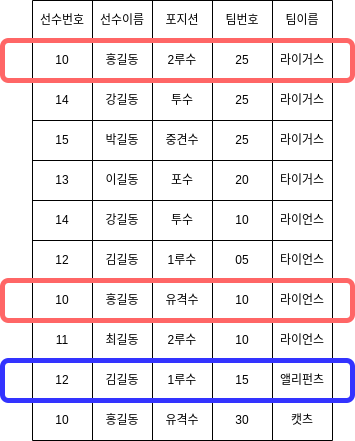

The diagram above was exported from draw.io. Its source (the exported page's mxGraphModel, read from the mxfile embedded in the PNG):
<mxGraphModel dx="474" dy="715" grid="1" gridSize="10" guides="1" tooltips="1" connect="1" arrows="1" fold="1" page="1" pageScale="1" pageWidth="827" pageHeight="1169" math="0" shadow="0">
  <root>
    <mxCell id="0" />
    <mxCell id="1" parent="0" />
    <mxCell id="48" value="" style="shape=table;startSize=0;container=1;collapsible=0;childLayout=tableLayout;" parent="1" vertex="1">
      <mxGeometry x="120" y="500" width="300" height="440" as="geometry" />
    </mxCell>
    <mxCell id="49" value="" style="shape=partialRectangle;collapsible=0;dropTarget=0;pointerEvents=0;fillColor=none;top=0;left=0;bottom=0;right=0;points=[[0,0.5],[1,0.5]];portConstraint=eastwest;" parent="48" vertex="1">
      <mxGeometry width="300" height="40" as="geometry" />
    </mxCell>
    <mxCell id="50" value="선수번호" style="shape=partialRectangle;html=1;whiteSpace=wrap;connectable=0;overflow=hidden;fillColor=none;top=0;left=0;bottom=0;right=0;pointerEvents=1;" parent="49" vertex="1">
      <mxGeometry width="60" height="40" as="geometry" />
    </mxCell>
    <mxCell id="51" value="선수이름" style="shape=partialRectangle;html=1;whiteSpace=wrap;connectable=0;overflow=hidden;fillColor=none;top=0;left=0;bottom=0;right=0;pointerEvents=1;" parent="49" vertex="1">
      <mxGeometry x="60" width="60" height="40" as="geometry" />
    </mxCell>
    <mxCell id="52" value="포지션" style="shape=partialRectangle;html=1;whiteSpace=wrap;connectable=0;overflow=hidden;fillColor=none;top=0;left=0;bottom=0;right=0;pointerEvents=1;" parent="49" vertex="1">
      <mxGeometry x="120" width="60" height="40" as="geometry" />
    </mxCell>
    <mxCell id="53" value="팀번호" style="shape=partialRectangle;html=1;whiteSpace=wrap;connectable=0;overflow=hidden;fillColor=none;top=0;left=0;bottom=0;right=0;pointerEvents=1;" parent="49" vertex="1">
      <mxGeometry x="180" width="60" height="40" as="geometry" />
    </mxCell>
    <mxCell id="54" value="팀이름" style="shape=partialRectangle;html=1;whiteSpace=wrap;connectable=0;overflow=hidden;fillColor=none;top=0;left=0;bottom=0;right=0;pointerEvents=1;" parent="49" vertex="1">
      <mxGeometry x="240" width="60" height="40" as="geometry" />
    </mxCell>
    <mxCell id="55" value="" style="shape=partialRectangle;collapsible=0;dropTarget=0;pointerEvents=0;fillColor=none;top=0;left=0;bottom=0;right=0;points=[[0,0.5],[1,0.5]];portConstraint=eastwest;" parent="48" vertex="1">
      <mxGeometry y="40" width="300" height="40" as="geometry" />
    </mxCell>
    <mxCell id="56" value="10" style="shape=partialRectangle;html=1;whiteSpace=wrap;connectable=0;overflow=hidden;fillColor=none;top=0;left=0;bottom=0;right=0;pointerEvents=1;" parent="55" vertex="1">
      <mxGeometry width="60" height="40" as="geometry" />
    </mxCell>
    <mxCell id="57" value="홍길동" style="shape=partialRectangle;html=1;whiteSpace=wrap;connectable=0;overflow=hidden;fillColor=none;top=0;left=0;bottom=0;right=0;pointerEvents=1;" parent="55" vertex="1">
      <mxGeometry x="60" width="60" height="40" as="geometry" />
    </mxCell>
    <mxCell id="58" value="2루수" style="shape=partialRectangle;html=1;whiteSpace=wrap;connectable=0;overflow=hidden;fillColor=none;top=0;left=0;bottom=0;right=0;pointerEvents=1;" parent="55" vertex="1">
      <mxGeometry x="120" width="60" height="40" as="geometry" />
    </mxCell>
    <mxCell id="59" value="25" style="shape=partialRectangle;html=1;whiteSpace=wrap;connectable=0;overflow=hidden;fillColor=none;top=0;left=0;bottom=0;right=0;pointerEvents=1;" parent="55" vertex="1">
      <mxGeometry x="180" width="60" height="40" as="geometry" />
    </mxCell>
    <mxCell id="60" value="라이거스" style="shape=partialRectangle;html=1;whiteSpace=wrap;connectable=0;overflow=hidden;fillColor=none;top=0;left=0;bottom=0;right=0;pointerEvents=1;" parent="55" vertex="1">
      <mxGeometry x="240" width="60" height="40" as="geometry" />
    </mxCell>
    <mxCell id="61" value="" style="shape=partialRectangle;collapsible=0;dropTarget=0;pointerEvents=0;fillColor=none;top=0;left=0;bottom=0;right=0;points=[[0,0.5],[1,0.5]];portConstraint=eastwest;" parent="48" vertex="1">
      <mxGeometry y="80" width="300" height="40" as="geometry" />
    </mxCell>
    <mxCell id="62" value="14" style="shape=partialRectangle;html=1;whiteSpace=wrap;connectable=0;overflow=hidden;fillColor=none;top=0;left=0;bottom=0;right=0;pointerEvents=1;" parent="61" vertex="1">
      <mxGeometry width="60" height="40" as="geometry" />
    </mxCell>
    <mxCell id="63" value="강길동" style="shape=partialRectangle;html=1;whiteSpace=wrap;connectable=0;overflow=hidden;fillColor=none;top=0;left=0;bottom=0;right=0;pointerEvents=1;" parent="61" vertex="1">
      <mxGeometry x="60" width="60" height="40" as="geometry" />
    </mxCell>
    <mxCell id="64" value="투수" style="shape=partialRectangle;html=1;whiteSpace=wrap;connectable=0;overflow=hidden;fillColor=none;top=0;left=0;bottom=0;right=0;pointerEvents=1;" parent="61" vertex="1">
      <mxGeometry x="120" width="60" height="40" as="geometry" />
    </mxCell>
    <mxCell id="65" value="25" style="shape=partialRectangle;html=1;whiteSpace=wrap;connectable=0;overflow=hidden;fillColor=none;top=0;left=0;bottom=0;right=0;pointerEvents=1;" parent="61" vertex="1">
      <mxGeometry x="180" width="60" height="40" as="geometry" />
    </mxCell>
    <mxCell id="66" value="&lt;span&gt;라이거스&lt;/span&gt;" style="shape=partialRectangle;html=1;whiteSpace=wrap;connectable=0;overflow=hidden;fillColor=none;top=0;left=0;bottom=0;right=0;pointerEvents=1;" parent="61" vertex="1">
      <mxGeometry x="240" width="60" height="40" as="geometry" />
    </mxCell>
    <mxCell id="67" value="" style="shape=partialRectangle;collapsible=0;dropTarget=0;pointerEvents=0;fillColor=none;top=0;left=0;bottom=0;right=0;points=[[0,0.5],[1,0.5]];portConstraint=eastwest;" parent="48" vertex="1">
      <mxGeometry y="120" width="300" height="40" as="geometry" />
    </mxCell>
    <mxCell id="68" value="15" style="shape=partialRectangle;html=1;whiteSpace=wrap;connectable=0;overflow=hidden;fillColor=none;top=0;left=0;bottom=0;right=0;pointerEvents=1;" parent="67" vertex="1">
      <mxGeometry width="60" height="40" as="geometry" />
    </mxCell>
    <mxCell id="69" value="박길동" style="shape=partialRectangle;html=1;whiteSpace=wrap;connectable=0;overflow=hidden;fillColor=none;top=0;left=0;bottom=0;right=0;pointerEvents=1;" parent="67" vertex="1">
      <mxGeometry x="60" width="60" height="40" as="geometry" />
    </mxCell>
    <mxCell id="70" value="중견수" style="shape=partialRectangle;html=1;whiteSpace=wrap;connectable=0;overflow=hidden;fillColor=none;top=0;left=0;bottom=0;right=0;pointerEvents=1;" parent="67" vertex="1">
      <mxGeometry x="120" width="60" height="40" as="geometry" />
    </mxCell>
    <mxCell id="71" value="25" style="shape=partialRectangle;html=1;whiteSpace=wrap;connectable=0;overflow=hidden;fillColor=none;top=0;left=0;bottom=0;right=0;pointerEvents=1;" parent="67" vertex="1">
      <mxGeometry x="180" width="60" height="40" as="geometry" />
    </mxCell>
    <mxCell id="72" value="&lt;span&gt;라이거스&lt;/span&gt;" style="shape=partialRectangle;html=1;whiteSpace=wrap;connectable=0;overflow=hidden;fillColor=none;top=0;left=0;bottom=0;right=0;pointerEvents=1;" parent="67" vertex="1">
      <mxGeometry x="240" width="60" height="40" as="geometry" />
    </mxCell>
    <mxCell id="73" value="" style="shape=partialRectangle;collapsible=0;dropTarget=0;pointerEvents=0;fillColor=none;top=0;left=0;bottom=0;right=0;points=[[0,0.5],[1,0.5]];portConstraint=eastwest;" parent="48" vertex="1">
      <mxGeometry y="160" width="300" height="40" as="geometry" />
    </mxCell>
    <mxCell id="74" value="13" style="shape=partialRectangle;html=1;whiteSpace=wrap;connectable=0;overflow=hidden;fillColor=none;top=0;left=0;bottom=0;right=0;pointerEvents=1;" parent="73" vertex="1">
      <mxGeometry width="60" height="40" as="geometry" />
    </mxCell>
    <mxCell id="75" value="이길동" style="shape=partialRectangle;html=1;whiteSpace=wrap;connectable=0;overflow=hidden;fillColor=none;top=0;left=0;bottom=0;right=0;pointerEvents=1;" parent="73" vertex="1">
      <mxGeometry x="60" width="60" height="40" as="geometry" />
    </mxCell>
    <mxCell id="76" value="포수" style="shape=partialRectangle;html=1;whiteSpace=wrap;connectable=0;overflow=hidden;fillColor=none;top=0;left=0;bottom=0;right=0;pointerEvents=1;" parent="73" vertex="1">
      <mxGeometry x="120" width="60" height="40" as="geometry" />
    </mxCell>
    <mxCell id="77" value="20" style="shape=partialRectangle;html=1;whiteSpace=wrap;connectable=0;overflow=hidden;fillColor=none;top=0;left=0;bottom=0;right=0;pointerEvents=1;" parent="73" vertex="1">
      <mxGeometry x="180" width="60" height="40" as="geometry" />
    </mxCell>
    <mxCell id="78" value="타이거스" style="shape=partialRectangle;html=1;whiteSpace=wrap;connectable=0;overflow=hidden;fillColor=none;top=0;left=0;bottom=0;right=0;pointerEvents=1;" parent="73" vertex="1">
      <mxGeometry x="240" width="60" height="40" as="geometry" />
    </mxCell>
    <mxCell id="79" value="" style="shape=partialRectangle;collapsible=0;dropTarget=0;pointerEvents=0;fillColor=none;top=0;left=0;bottom=0;right=0;points=[[0,0.5],[1,0.5]];portConstraint=eastwest;" parent="48" vertex="1">
      <mxGeometry y="200" width="300" height="40" as="geometry" />
    </mxCell>
    <mxCell id="80" value="14" style="shape=partialRectangle;html=1;whiteSpace=wrap;connectable=0;overflow=hidden;fillColor=none;top=0;left=0;bottom=0;right=0;pointerEvents=1;" parent="79" vertex="1">
      <mxGeometry width="60" height="40" as="geometry" />
    </mxCell>
    <mxCell id="81" value="&lt;span&gt;강길동&lt;/span&gt;" style="shape=partialRectangle;html=1;whiteSpace=wrap;connectable=0;overflow=hidden;fillColor=none;top=0;left=0;bottom=0;right=0;pointerEvents=1;" parent="79" vertex="1">
      <mxGeometry x="60" width="60" height="40" as="geometry" />
    </mxCell>
    <mxCell id="82" value="투수" style="shape=partialRectangle;html=1;whiteSpace=wrap;connectable=0;overflow=hidden;fillColor=none;top=0;left=0;bottom=0;right=0;pointerEvents=1;" parent="79" vertex="1">
      <mxGeometry x="120" width="60" height="40" as="geometry" />
    </mxCell>
    <mxCell id="83" value="10" style="shape=partialRectangle;html=1;whiteSpace=wrap;connectable=0;overflow=hidden;fillColor=none;top=0;left=0;bottom=0;right=0;pointerEvents=1;" parent="79" vertex="1">
      <mxGeometry x="180" width="60" height="40" as="geometry" />
    </mxCell>
    <mxCell id="84" value="라이언스" style="shape=partialRectangle;html=1;whiteSpace=wrap;connectable=0;overflow=hidden;fillColor=none;top=0;left=0;bottom=0;right=0;pointerEvents=1;" parent="79" vertex="1">
      <mxGeometry x="240" width="60" height="40" as="geometry" />
    </mxCell>
    <mxCell id="85" value="" style="shape=partialRectangle;collapsible=0;dropTarget=0;pointerEvents=0;fillColor=none;top=0;left=0;bottom=0;right=0;points=[[0,0.5],[1,0.5]];portConstraint=eastwest;" parent="48" vertex="1">
      <mxGeometry y="240" width="300" height="40" as="geometry" />
    </mxCell>
    <mxCell id="86" value="12" style="shape=partialRectangle;html=1;whiteSpace=wrap;connectable=0;overflow=hidden;fillColor=none;top=0;left=0;bottom=0;right=0;pointerEvents=1;" parent="85" vertex="1">
      <mxGeometry width="60" height="40" as="geometry" />
    </mxCell>
    <mxCell id="87" value="김길동" style="shape=partialRectangle;html=1;whiteSpace=wrap;connectable=0;overflow=hidden;fillColor=none;top=0;left=0;bottom=0;right=0;pointerEvents=1;" parent="85" vertex="1">
      <mxGeometry x="60" width="60" height="40" as="geometry" />
    </mxCell>
    <mxCell id="88" value="1루수" style="shape=partialRectangle;html=1;whiteSpace=wrap;connectable=0;overflow=hidden;fillColor=none;top=0;left=0;bottom=0;right=0;pointerEvents=1;" parent="85" vertex="1">
      <mxGeometry x="120" width="60" height="40" as="geometry" />
    </mxCell>
    <mxCell id="89" value="05" style="shape=partialRectangle;html=1;whiteSpace=wrap;connectable=0;overflow=hidden;fillColor=none;top=0;left=0;bottom=0;right=0;pointerEvents=1;" parent="85" vertex="1">
      <mxGeometry x="180" width="60" height="40" as="geometry" />
    </mxCell>
    <mxCell id="90" value="타이언스" style="shape=partialRectangle;html=1;whiteSpace=wrap;connectable=0;overflow=hidden;fillColor=none;top=0;left=0;bottom=0;right=0;pointerEvents=1;" parent="85" vertex="1">
      <mxGeometry x="240" width="60" height="40" as="geometry" />
    </mxCell>
    <mxCell id="91" value="" style="shape=partialRectangle;collapsible=0;dropTarget=0;pointerEvents=0;fillColor=none;top=0;left=0;bottom=0;right=0;points=[[0,0.5],[1,0.5]];portConstraint=eastwest;" parent="48" vertex="1">
      <mxGeometry y="280" width="300" height="40" as="geometry" />
    </mxCell>
    <mxCell id="92" value="10" style="shape=partialRectangle;html=1;whiteSpace=wrap;connectable=0;overflow=hidden;fillColor=none;top=0;left=0;bottom=0;right=0;pointerEvents=1;" parent="91" vertex="1">
      <mxGeometry width="60" height="40" as="geometry" />
    </mxCell>
    <mxCell id="93" value="홍길동" style="shape=partialRectangle;html=1;whiteSpace=wrap;connectable=0;overflow=hidden;fillColor=none;top=0;left=0;bottom=0;right=0;pointerEvents=1;" parent="91" vertex="1">
      <mxGeometry x="60" width="60" height="40" as="geometry" />
    </mxCell>
    <mxCell id="94" value="유격수" style="shape=partialRectangle;html=1;whiteSpace=wrap;connectable=0;overflow=hidden;fillColor=none;top=0;left=0;bottom=0;right=0;pointerEvents=1;" parent="91" vertex="1">
      <mxGeometry x="120" width="60" height="40" as="geometry" />
    </mxCell>
    <mxCell id="95" value="10" style="shape=partialRectangle;html=1;whiteSpace=wrap;connectable=0;overflow=hidden;fillColor=none;top=0;left=0;bottom=0;right=0;pointerEvents=1;" parent="91" vertex="1">
      <mxGeometry x="180" width="60" height="40" as="geometry" />
    </mxCell>
    <mxCell id="96" value="&lt;span&gt;라이언스&lt;/span&gt;" style="shape=partialRectangle;html=1;whiteSpace=wrap;connectable=0;overflow=hidden;fillColor=none;top=0;left=0;bottom=0;right=0;pointerEvents=1;" parent="91" vertex="1">
      <mxGeometry x="240" width="60" height="40" as="geometry" />
    </mxCell>
    <mxCell id="97" value="" style="shape=partialRectangle;collapsible=0;dropTarget=0;pointerEvents=0;fillColor=none;top=0;left=0;bottom=0;right=0;points=[[0,0.5],[1,0.5]];portConstraint=eastwest;" parent="48" vertex="1">
      <mxGeometry y="320" width="300" height="40" as="geometry" />
    </mxCell>
    <mxCell id="98" value="11" style="shape=partialRectangle;html=1;whiteSpace=wrap;connectable=0;overflow=hidden;fillColor=none;top=0;left=0;bottom=0;right=0;pointerEvents=1;" parent="97" vertex="1">
      <mxGeometry width="60" height="40" as="geometry" />
    </mxCell>
    <mxCell id="99" value="최길동" style="shape=partialRectangle;html=1;whiteSpace=wrap;connectable=0;overflow=hidden;fillColor=none;top=0;left=0;bottom=0;right=0;pointerEvents=1;" parent="97" vertex="1">
      <mxGeometry x="60" width="60" height="40" as="geometry" />
    </mxCell>
    <mxCell id="100" value="2루수" style="shape=partialRectangle;html=1;whiteSpace=wrap;connectable=0;overflow=hidden;fillColor=none;top=0;left=0;bottom=0;right=0;pointerEvents=1;" parent="97" vertex="1">
      <mxGeometry x="120" width="60" height="40" as="geometry" />
    </mxCell>
    <mxCell id="101" value="10" style="shape=partialRectangle;html=1;whiteSpace=wrap;connectable=0;overflow=hidden;fillColor=none;top=0;left=0;bottom=0;right=0;pointerEvents=1;" parent="97" vertex="1">
      <mxGeometry x="180" width="60" height="40" as="geometry" />
    </mxCell>
    <mxCell id="102" value="&lt;span&gt;라이언스&lt;/span&gt;" style="shape=partialRectangle;html=1;whiteSpace=wrap;connectable=0;overflow=hidden;fillColor=none;top=0;left=0;bottom=0;right=0;pointerEvents=1;" parent="97" vertex="1">
      <mxGeometry x="240" width="60" height="40" as="geometry" />
    </mxCell>
    <mxCell id="103" value="" style="shape=partialRectangle;collapsible=0;dropTarget=0;pointerEvents=0;fillColor=none;top=0;left=0;bottom=0;right=0;points=[[0,0.5],[1,0.5]];portConstraint=eastwest;" parent="48" vertex="1">
      <mxGeometry y="360" width="300" height="40" as="geometry" />
    </mxCell>
    <mxCell id="104" value="12" style="shape=partialRectangle;html=1;whiteSpace=wrap;connectable=0;overflow=hidden;fillColor=none;top=0;left=0;bottom=0;right=0;pointerEvents=1;" parent="103" vertex="1">
      <mxGeometry width="60" height="40" as="geometry" />
    </mxCell>
    <mxCell id="105" value="김길동" style="shape=partialRectangle;html=1;whiteSpace=wrap;connectable=0;overflow=hidden;fillColor=none;top=0;left=0;bottom=0;right=0;pointerEvents=1;" parent="103" vertex="1">
      <mxGeometry x="60" width="60" height="40" as="geometry" />
    </mxCell>
    <mxCell id="106" value="1루수" style="shape=partialRectangle;html=1;whiteSpace=wrap;connectable=0;overflow=hidden;fillColor=none;top=0;left=0;bottom=0;right=0;pointerEvents=1;" parent="103" vertex="1">
      <mxGeometry x="120" width="60" height="40" as="geometry" />
    </mxCell>
    <mxCell id="107" value="15" style="shape=partialRectangle;html=1;whiteSpace=wrap;connectable=0;overflow=hidden;fillColor=none;top=0;left=0;bottom=0;right=0;pointerEvents=1;" parent="103" vertex="1">
      <mxGeometry x="180" width="60" height="40" as="geometry" />
    </mxCell>
    <mxCell id="108" value="앨리펀츠" style="shape=partialRectangle;html=1;whiteSpace=wrap;connectable=0;overflow=hidden;fillColor=none;top=0;left=0;bottom=0;right=0;pointerEvents=1;" parent="103" vertex="1">
      <mxGeometry x="240" width="60" height="40" as="geometry" />
    </mxCell>
    <mxCell id="109" value="" style="shape=partialRectangle;collapsible=0;dropTarget=0;pointerEvents=0;fillColor=none;top=0;left=0;bottom=0;right=0;points=[[0,0.5],[1,0.5]];portConstraint=eastwest;" parent="48" vertex="1">
      <mxGeometry y="400" width="300" height="40" as="geometry" />
    </mxCell>
    <mxCell id="110" value="10" style="shape=partialRectangle;html=1;whiteSpace=wrap;connectable=0;overflow=hidden;fillColor=none;top=0;left=0;bottom=0;right=0;pointerEvents=1;" parent="109" vertex="1">
      <mxGeometry width="60" height="40" as="geometry" />
    </mxCell>
    <mxCell id="111" value="홍길동" style="shape=partialRectangle;html=1;whiteSpace=wrap;connectable=0;overflow=hidden;fillColor=none;top=0;left=0;bottom=0;right=0;pointerEvents=1;" parent="109" vertex="1">
      <mxGeometry x="60" width="60" height="40" as="geometry" />
    </mxCell>
    <mxCell id="112" value="유격수" style="shape=partialRectangle;html=1;whiteSpace=wrap;connectable=0;overflow=hidden;fillColor=none;top=0;left=0;bottom=0;right=0;pointerEvents=1;" parent="109" vertex="1">
      <mxGeometry x="120" width="60" height="40" as="geometry" />
    </mxCell>
    <mxCell id="113" value="30" style="shape=partialRectangle;html=1;whiteSpace=wrap;connectable=0;overflow=hidden;fillColor=none;top=0;left=0;bottom=0;right=0;pointerEvents=1;" parent="109" vertex="1">
      <mxGeometry x="180" width="60" height="40" as="geometry" />
    </mxCell>
    <mxCell id="114" value="캣츠" style="shape=partialRectangle;html=1;whiteSpace=wrap;connectable=0;overflow=hidden;fillColor=none;top=0;left=0;bottom=0;right=0;pointerEvents=1;" parent="109" vertex="1">
      <mxGeometry x="240" width="60" height="40" as="geometry" />
    </mxCell>
    <mxCell id="115" value="" style="rounded=1;whiteSpace=wrap;html=1;fillColor=none;strokeWidth=5;strokeColor=#FF6666;" parent="1" vertex="1">
      <mxGeometry x="90" y="540" width="350" height="40" as="geometry" />
    </mxCell>
    <mxCell id="116" value="" style="rounded=1;whiteSpace=wrap;html=1;fillColor=none;strokeWidth=5;strokeColor=#FF6666;" parent="1" vertex="1">
      <mxGeometry x="90" y="780" width="350" height="40" as="geometry" />
    </mxCell>
    <mxCell id="117" value="" style="rounded=1;whiteSpace=wrap;html=1;fillColor=none;strokeWidth=5;strokeColor=#3333FF;" parent="1" vertex="1">
      <mxGeometry x="90" y="860" width="350" height="40" as="geometry" />
    </mxCell>
  </root>
</mxGraphModel>